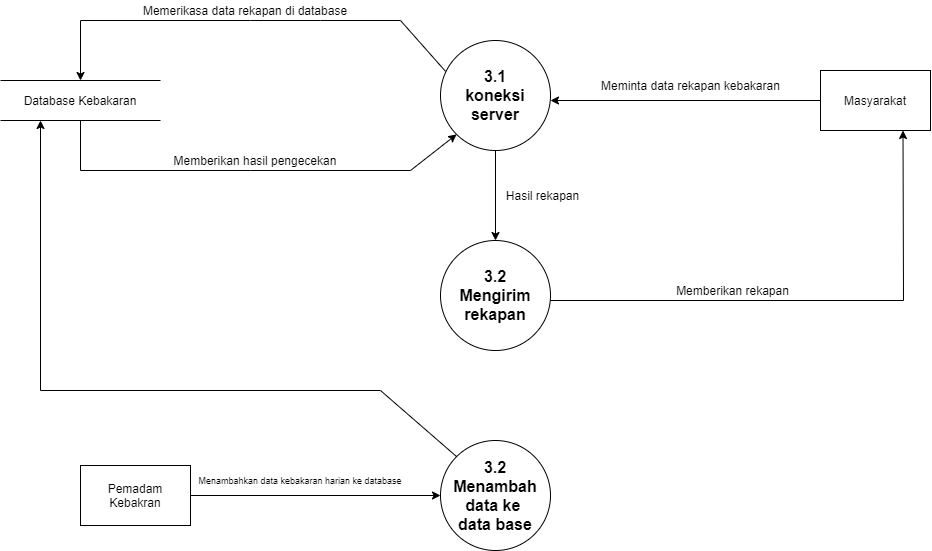

The diagram above was exported from draw.io. Its source (the exported page's mxGraphModel, read from the mxfile embedded in the PNG):
<mxGraphModel dx="3480" dy="-725" grid="1" gridSize="10" guides="1" tooltips="1" connect="1" arrows="1" fold="1" page="1" pageScale="1" pageWidth="850" pageHeight="1100" math="0" shadow="0">
  <root>
    <mxCell id="0" />
    <mxCell id="1" parent="0" />
    <mxCell id="eNG4M-T3iboK6NO4hWWY-109" value="&lt;font style=&quot;font-size: 16px&quot;&gt;&lt;b&gt;3.1&lt;br&gt;koneksi server&lt;br&gt;&lt;/b&gt;&lt;/font&gt;" style="ellipse;whiteSpace=wrap;html=1;aspect=fixed;fontSize=8;" vertex="1" parent="1">
      <mxGeometry x="60" y="2570" width="110" height="110" as="geometry" />
    </mxCell>
    <mxCell id="eNG4M-T3iboK6NO4hWWY-110" value="Masyarakat" style="rounded=0;whiteSpace=wrap;html=1;" vertex="1" parent="1">
      <mxGeometry x="440" y="2600" width="110" height="60" as="geometry" />
    </mxCell>
    <mxCell id="eNG4M-T3iboK6NO4hWWY-111" value="Pemadam Kebakran" style="rounded=0;whiteSpace=wrap;html=1;" vertex="1" parent="1">
      <mxGeometry x="-300" y="2995" width="110" height="60" as="geometry" />
    </mxCell>
    <mxCell id="eNG4M-T3iboK6NO4hWWY-112" value="" style="endArrow=classic;html=1;rounded=0;exitX=0;exitY=0.5;exitDx=0;exitDy=0;" edge="1" parent="1" source="eNG4M-T3iboK6NO4hWWY-110">
      <mxGeometry width="50" height="50" relative="1" as="geometry">
        <mxPoint x="230" y="2750" as="sourcePoint" />
        <mxPoint x="170" y="2630" as="targetPoint" />
      </mxGeometry>
    </mxCell>
    <mxCell id="eNG4M-T3iboK6NO4hWWY-113" value="Meminta data rekapan kebakaran" style="text;html=1;strokeColor=none;fillColor=none;align=center;verticalAlign=middle;whiteSpace=wrap;rounded=0;" vertex="1" parent="1">
      <mxGeometry x="197.5" y="2600" width="225" height="30" as="geometry" />
    </mxCell>
    <mxCell id="eNG4M-T3iboK6NO4hWWY-114" value="Database Kebakaran" style="text;html=1;strokeColor=none;fillColor=none;align=center;verticalAlign=middle;whiteSpace=wrap;rounded=0;" vertex="1" parent="1">
      <mxGeometry x="-365" y="2615" width="130" height="30" as="geometry" />
    </mxCell>
    <mxCell id="eNG4M-T3iboK6NO4hWWY-115" value="" style="shape=partialRectangle;whiteSpace=wrap;html=1;left=0;right=0;fillColor=none;fontSize=8;" vertex="1" parent="1">
      <mxGeometry x="-380" y="2610" width="160" height="40" as="geometry" />
    </mxCell>
    <mxCell id="eNG4M-T3iboK6NO4hWWY-116" value="" style="endArrow=classic;html=1;rounded=0;exitX=0.046;exitY=0.281;exitDx=0;exitDy=0;exitPerimeter=0;" edge="1" parent="1" source="eNG4M-T3iboK6NO4hWWY-109">
      <mxGeometry width="50" height="50" relative="1" as="geometry">
        <mxPoint x="-110" y="2700" as="sourcePoint" />
        <mxPoint x="-300" y="2610" as="targetPoint" />
        <Array as="points">
          <mxPoint x="20" y="2550" />
          <mxPoint x="-60" y="2550" />
          <mxPoint x="-130" y="2550" />
          <mxPoint x="-300" y="2550" />
        </Array>
      </mxGeometry>
    </mxCell>
    <mxCell id="eNG4M-T3iboK6NO4hWWY-117" value="" style="endArrow=classic;html=1;rounded=0;exitX=0.5;exitY=1;exitDx=0;exitDy=0;entryX=0;entryY=1;entryDx=0;entryDy=0;" edge="1" parent="1" source="eNG4M-T3iboK6NO4hWWY-115" target="eNG4M-T3iboK6NO4hWWY-109">
      <mxGeometry width="50" height="50" relative="1" as="geometry">
        <mxPoint x="-200" y="2710" as="sourcePoint" />
        <mxPoint x="10" y="2700" as="targetPoint" />
        <Array as="points">
          <mxPoint x="-300" y="2700" />
          <mxPoint x="-130" y="2700" />
          <mxPoint x="30" y="2700" />
        </Array>
      </mxGeometry>
    </mxCell>
    <mxCell id="eNG4M-T3iboK6NO4hWWY-118" value="&lt;font style=&quot;font-size: 16px&quot;&gt;&lt;b&gt;3.2&lt;br&gt;Mengirim rekapan&lt;br&gt;&lt;/b&gt;&lt;/font&gt;" style="ellipse;whiteSpace=wrap;html=1;aspect=fixed;fontSize=8;" vertex="1" parent="1">
      <mxGeometry x="60" y="2770" width="110" height="110" as="geometry" />
    </mxCell>
    <mxCell id="eNG4M-T3iboK6NO4hWWY-119" value="&lt;font style=&quot;font-size: 9px&quot;&gt;Menambahkan data kebakaran harian ke database&lt;/font&gt;" style="text;html=1;strokeColor=none;fillColor=none;align=center;verticalAlign=middle;whiteSpace=wrap;rounded=0;fontSize=8;" vertex="1" parent="1">
      <mxGeometry x="-190" y="3000" width="220" height="20" as="geometry" />
    </mxCell>
    <mxCell id="eNG4M-T3iboK6NO4hWWY-120" value="" style="endArrow=classic;html=1;rounded=0;entryX=0.5;entryY=0;entryDx=0;entryDy=0;exitX=0.5;exitY=1;exitDx=0;exitDy=0;" edge="1" parent="1" source="eNG4M-T3iboK6NO4hWWY-109" target="eNG4M-T3iboK6NO4hWWY-118">
      <mxGeometry width="50" height="50" relative="1" as="geometry">
        <mxPoint x="-60" y="2810" as="sourcePoint" />
        <mxPoint x="-10" y="2760" as="targetPoint" />
      </mxGeometry>
    </mxCell>
    <mxCell id="eNG4M-T3iboK6NO4hWWY-121" value="&lt;font style=&quot;font-size: 16px&quot;&gt;&lt;b&gt;3.2&lt;br&gt;Menambah data ke &lt;br&gt;data base&lt;br&gt;&lt;/b&gt;&lt;/font&gt;" style="ellipse;whiteSpace=wrap;html=1;aspect=fixed;fontSize=8;" vertex="1" parent="1">
      <mxGeometry x="60" y="2970" width="110" height="110" as="geometry" />
    </mxCell>
    <mxCell id="eNG4M-T3iboK6NO4hWWY-122" value="" style="endArrow=classic;html=1;rounded=0;entryX=0.75;entryY=1;entryDx=0;entryDy=0;" edge="1" parent="1" target="eNG4M-T3iboK6NO4hWWY-110">
      <mxGeometry width="50" height="50" relative="1" as="geometry">
        <mxPoint x="170" y="2830" as="sourcePoint" />
        <mxPoint x="530" y="2710" as="targetPoint" />
        <Array as="points">
          <mxPoint x="523" y="2830" />
        </Array>
      </mxGeometry>
    </mxCell>
    <mxCell id="eNG4M-T3iboK6NO4hWWY-123" value="Memberikan rekapan" style="text;html=1;strokeColor=none;fillColor=none;align=center;verticalAlign=middle;whiteSpace=wrap;rounded=0;" vertex="1" parent="1">
      <mxGeometry x="280" y="2810" width="145" height="20" as="geometry" />
    </mxCell>
    <mxCell id="eNG4M-T3iboK6NO4hWWY-124" value="Memerikasa data rekapan di database" style="text;html=1;strokeColor=none;fillColor=none;align=center;verticalAlign=middle;whiteSpace=wrap;rounded=0;" vertex="1" parent="1">
      <mxGeometry x="-250" y="2530" width="230" height="20" as="geometry" />
    </mxCell>
    <mxCell id="eNG4M-T3iboK6NO4hWWY-125" value="Memberikan hasil pengecekan" style="text;html=1;strokeColor=none;fillColor=none;align=center;verticalAlign=middle;whiteSpace=wrap;rounded=0;" vertex="1" parent="1">
      <mxGeometry x="-210" y="2680" width="170" height="20" as="geometry" />
    </mxCell>
    <mxCell id="eNG4M-T3iboK6NO4hWWY-126" value="" style="endArrow=classic;html=1;rounded=0;entryX=0;entryY=0.5;entryDx=0;entryDy=0;exitX=1;exitY=0.5;exitDx=0;exitDy=0;" edge="1" parent="1" source="eNG4M-T3iboK6NO4hWWY-111" target="eNG4M-T3iboK6NO4hWWY-121">
      <mxGeometry width="50" height="50" relative="1" as="geometry">
        <mxPoint x="-150" y="3130" as="sourcePoint" />
        <mxPoint x="-100" y="3080" as="targetPoint" />
      </mxGeometry>
    </mxCell>
    <mxCell id="eNG4M-T3iboK6NO4hWWY-127" value="" style="endArrow=classic;html=1;rounded=0;entryX=0.25;entryY=1;entryDx=0;entryDy=0;exitX=0;exitY=0;exitDx=0;exitDy=0;" edge="1" parent="1" source="eNG4M-T3iboK6NO4hWWY-121" target="eNG4M-T3iboK6NO4hWWY-115">
      <mxGeometry width="50" height="50" relative="1" as="geometry">
        <mxPoint x="-180" y="2910" as="sourcePoint" />
        <mxPoint x="-130" y="2860" as="targetPoint" />
        <Array as="points">
          <mxPoint y="2920" />
          <mxPoint x="-340" y="2920" />
        </Array>
      </mxGeometry>
    </mxCell>
    <mxCell id="eNG4M-T3iboK6NO4hWWY-128" value="&lt;font style=&quot;font-size: 12px&quot;&gt;Hasil rekapan&lt;/font&gt;" style="text;html=1;strokeColor=none;fillColor=none;align=center;verticalAlign=middle;whiteSpace=wrap;rounded=0;fontSize=9;" vertex="1" parent="1">
      <mxGeometry x="120" y="2710" width="85" height="30" as="geometry" />
    </mxCell>
  </root>
</mxGraphModel>